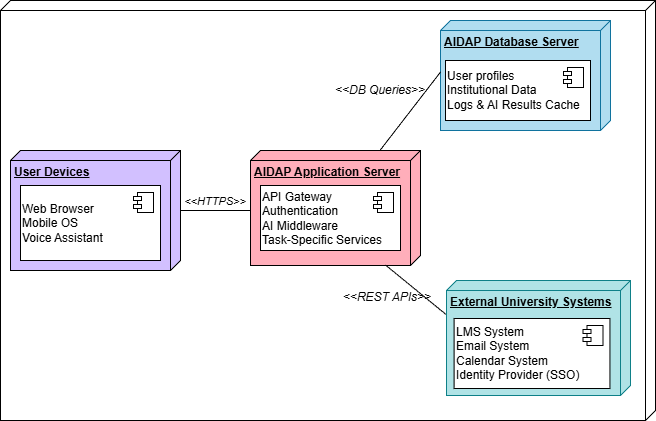

The diagram above was exported from draw.io. Its source (the exported page's mxGraphModel, read from the mxfile embedded in the PNG):
<mxGraphModel dx="1042" dy="527" grid="1" gridSize="10" guides="1" tooltips="1" connect="1" arrows="1" fold="1" page="1" pageScale="1" pageWidth="850" pageHeight="1100" math="0" shadow="0">
  <root>
    <mxCell id="0" />
    <mxCell id="1" parent="0" />
    <mxCell id="bF9Qkon71Gn_bIXepmhQ-1" parent="1" style="verticalAlign=top;align=left;spacingTop=8;spacingLeft=2;spacingRight=12;shape=cube;size=10;direction=south;fontStyle=4;html=1;whiteSpace=wrap;" value="" vertex="1">
      <mxGeometry height="420" width="655" x="120" y="220" as="geometry" />
    </mxCell>
    <mxCell id="bF9Qkon71Gn_bIXepmhQ-2" parent="1" style="verticalAlign=top;align=left;spacingTop=8;spacingLeft=2;spacingRight=12;shape=cube;size=10;direction=south;fontStyle=4;html=1;whiteSpace=wrap;fillColor=#D2C0FF;" value="&lt;b&gt;User Devices&lt;/b&gt;" vertex="1">
      <mxGeometry height="120" width="170" x="130" y="370" as="geometry" />
    </mxCell>
    <mxCell id="bF9Qkon71Gn_bIXepmhQ-3" parent="1" style="verticalAlign=top;align=left;spacingTop=8;spacingLeft=2;spacingRight=12;shape=cube;size=10;direction=south;fontStyle=4;html=1;whiteSpace=wrap;fillColor=#FFAEBA;" value="&lt;b&gt;AIDAP Application Server&lt;/b&gt;" vertex="1">
      <mxGeometry height="115" width="170" x="370" y="370" as="geometry" />
    </mxCell>
    <mxCell id="bF9Qkon71Gn_bIXepmhQ-4" parent="1" style="verticalAlign=top;align=left;spacingTop=8;spacingLeft=2;spacingRight=12;shape=cube;size=10;direction=south;fontStyle=4;html=1;whiteSpace=wrap;fillColor=#b1ddf0;strokeColor=#10739e;" value="&lt;b&gt;AIDAP Database Server&lt;/b&gt;" vertex="1">
      <mxGeometry height="110" width="170" x="560" y="240" as="geometry" />
    </mxCell>
    <mxCell id="bF9Qkon71Gn_bIXepmhQ-6" parent="1" style="html=1;dropTarget=0;whiteSpace=wrap;align=left;" value="Web Browser&lt;div&gt;Mobile OS&lt;/div&gt;&lt;div&gt;Voice Assistant&lt;/div&gt;" vertex="1">
      <mxGeometry height="75" width="140" x="140" y="405" as="geometry" />
    </mxCell>
    <mxCell id="bF9Qkon71Gn_bIXepmhQ-7" parent="bF9Qkon71Gn_bIXepmhQ-6" style="shape=module;jettyWidth=8;jettyHeight=4;" value="" vertex="1">
      <mxGeometry height="20" relative="1" width="20" x="1" as="geometry">
        <mxPoint x="-27" y="7" as="offset" />
      </mxGeometry>
    </mxCell>
    <mxCell id="bF9Qkon71Gn_bIXepmhQ-8" parent="1" style="html=1;dropTarget=0;whiteSpace=wrap;align=left;" value="API Gateway&lt;div&gt;Authentication&lt;/div&gt;&lt;div&gt;AI Middleware&lt;/div&gt;&lt;div&gt;Task-Specific Services&lt;/div&gt;" vertex="1">
      <mxGeometry height="65" width="140" x="380" y="405" as="geometry" />
    </mxCell>
    <mxCell id="bF9Qkon71Gn_bIXepmhQ-9" parent="bF9Qkon71Gn_bIXepmhQ-8" style="shape=module;jettyWidth=8;jettyHeight=4;" value="" vertex="1">
      <mxGeometry height="20" relative="1" width="20" x="1" as="geometry">
        <mxPoint x="-27" y="7" as="offset" />
      </mxGeometry>
    </mxCell>
    <mxCell id="iIZojvVTy29wSnWxQlZV-1" edge="1" parent="1" source="bF9Qkon71Gn_bIXepmhQ-2" style="rounded=0;orthogonalLoop=1;jettySize=auto;html=1;endArrow=none;endFill=0;">
      <mxGeometry relative="1" as="geometry">
        <Array as="points">
          <mxPoint x="370" y="430" />
        </Array>
        <mxPoint x="370" y="430" as="targetPoint" />
      </mxGeometry>
    </mxCell>
    <mxCell id="iIZojvVTy29wSnWxQlZV-2" parent="1" style="text;html=1;whiteSpace=wrap;strokeColor=none;fillColor=none;align=center;verticalAlign=middle;rounded=0;fontSize=11;fontStyle=2" value="&amp;lt;&amp;lt;HTTPS&amp;gt;&amp;gt;" vertex="1">
      <mxGeometry height="30" width="60" x="305" y="406" as="geometry" />
    </mxCell>
    <mxCell id="bF9Qkon71Gn_bIXepmhQ-10" parent="1" style="html=1;dropTarget=0;whiteSpace=wrap;align=left;" value="User profiles&lt;div&gt;Institutional Data&lt;/div&gt;&lt;div&gt;Logs &amp;amp;&amp;nbsp;&lt;span style=&quot;background-color: transparent; color: light-dark(rgb(0, 0, 0), rgb(255, 255, 255));&quot;&gt;AI Results Cache&lt;/span&gt;&lt;/div&gt;" vertex="1">
      <mxGeometry height="60" width="145" x="565" y="280" as="geometry" />
    </mxCell>
    <mxCell id="bF9Qkon71Gn_bIXepmhQ-11" parent="bF9Qkon71Gn_bIXepmhQ-10" style="shape=module;jettyWidth=8;jettyHeight=4;" value="" vertex="1">
      <mxGeometry height="20" relative="1" width="20" x="1" as="geometry">
        <mxPoint x="-27" y="7" as="offset" />
      </mxGeometry>
    </mxCell>
    <mxCell id="h7X-jeKGPtp6IJekQAk6-1" edge="1" parent="1" source="bF9Qkon71Gn_bIXepmhQ-3" style="rounded=0;orthogonalLoop=1;jettySize=auto;html=1;entryX=0.467;entryY=0.999;entryDx=0;entryDy=0;entryPerimeter=0;endArrow=none;endFill=0;" target="bF9Qkon71Gn_bIXepmhQ-4">
      <mxGeometry relative="1" as="geometry" />
    </mxCell>
    <mxCell id="h7X-jeKGPtp6IJekQAk6-2" parent="1" style="text;html=1;whiteSpace=wrap;strokeColor=none;fillColor=none;align=center;verticalAlign=middle;rounded=0;fontStyle=2" value="&amp;lt;&amp;lt;DB Queries&amp;gt;&amp;gt;" vertex="1">
      <mxGeometry height="30" width="100" x="450" y="295" as="geometry" />
    </mxCell>
    <mxCell id="h7X-jeKGPtp6IJekQAk6-4" connectable="0" parent="1" style="group" value="" vertex="1">
      <mxGeometry height="115" width="184" x="566" y="500" as="geometry" />
    </mxCell>
    <mxCell id="bF9Qkon71Gn_bIXepmhQ-5" parent="h7X-jeKGPtp6IJekQAk6-4" style="verticalAlign=top;align=left;spacingTop=8;spacingLeft=2;spacingRight=12;shape=cube;size=10;direction=south;fontStyle=4;html=1;whiteSpace=wrap;fillColor=#b0e3e6;strokeColor=#0e8088;" value="&lt;b&gt;External University Systems&lt;/b&gt;" vertex="1">
      <mxGeometry height="115" width="184" as="geometry" />
    </mxCell>
    <mxCell id="bF9Qkon71Gn_bIXepmhQ-12" parent="h7X-jeKGPtp6IJekQAk6-4" style="html=1;dropTarget=0;whiteSpace=wrap;align=left;" value="LMS System&lt;div&gt;Email System&lt;br&gt;&lt;div&gt;Calendar System&lt;/div&gt;&lt;div&gt;Identity Provider (SSO)&lt;/div&gt;&lt;/div&gt;" vertex="1">
      <mxGeometry height="70" width="155.85882352941175" x="7.576470588235294" y="38" as="geometry" />
    </mxCell>
    <mxCell id="bF9Qkon71Gn_bIXepmhQ-13" parent="bF9Qkon71Gn_bIXepmhQ-12" style="shape=module;jettyWidth=8;jettyHeight=4;" value="" vertex="1">
      <mxGeometry height="20" relative="1" width="20" x="1" as="geometry">
        <mxPoint x="-27" y="7" as="offset" />
      </mxGeometry>
    </mxCell>
    <mxCell id="h7X-jeKGPtp6IJekQAk6-5" edge="1" parent="1" source="bF9Qkon71Gn_bIXepmhQ-3" style="rounded=0;orthogonalLoop=1;jettySize=auto;html=1;entryX=0.295;entryY=1.003;entryDx=0;entryDy=0;entryPerimeter=0;endArrow=none;endFill=0;exitX=0.996;exitY=0.206;exitDx=0;exitDy=0;exitPerimeter=0;" target="bF9Qkon71Gn_bIXepmhQ-5">
      <mxGeometry relative="1" as="geometry" />
    </mxCell>
    <mxCell id="h7X-jeKGPtp6IJekQAk6-6" parent="1" style="text;html=1;whiteSpace=wrap;strokeColor=none;fillColor=none;align=center;verticalAlign=middle;rounded=0;fontStyle=2" value="&amp;lt;&amp;lt;REST APIs&amp;gt;&amp;gt;" vertex="1">
      <mxGeometry height="30" width="100" x="457" y="502" as="geometry" />
    </mxCell>
  </root>
</mxGraphModel>